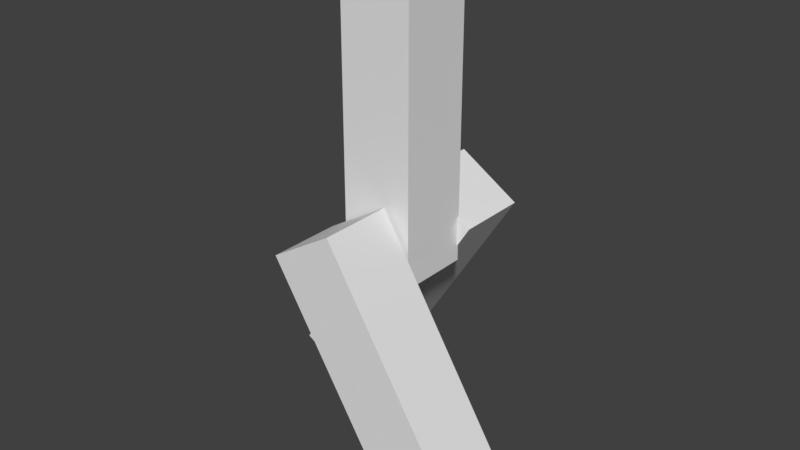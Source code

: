 # Source: dummy.blend  (saved by Blender 2.79.0; exported with 4.5.12 LTS)
import bpy
from mathutils import Matrix  # noqa: F401  (used for matrix-valued properties, if any)

bpy.ops.wm.read_factory_settings(use_empty=True)
scene = bpy.context.scene
scene.name = 'Scene'

# ---- collections
col_collection_1 = bpy.data.collections.new('Collection 1'); scene.collection.children.link(col_collection_1)

# ---- materials (node trees are filled in below, after node groups)
mat_material_001 = bpy.data.materials.new('Material.001')
mat_material_001.alpha_threshold = 0.0
mat_material_001.use_transparent_shadow = False
mat_material_001.roughness = 0.5
mat_material_001.line_color = (0.0, 0.0, 0.0, 1.0)
mat_material = bpy.data.materials.new('Material')
mat_material.alpha_threshold = 0.0
mat_material.use_transparent_shadow = False
mat_material.roughness = 0.5
mat_material.line_color = (0.0, 0.0, 0.0, 1.0)

# ---- material node trees

# ---- world
world_world = bpy.data.worlds.new('World'); scene.world = world_world
world_world.color = (0.05088, 0.05088, 0.05088)
world_world.use_sun_shadow = False
world_world.sun_shadow_jitter_overblur = 0.0
world_world.cycles.sampling_method = 'MANUAL'

# ---- meshes
me_cube_002 = bpy.data.meshes.new('Cube.002')
me_cube_002.from_pydata([(0.4074, 0.4074, -2.759), (0.4074, -0.4074, -2.759), (-0.4074, -0.4074, -2.759), (-0.4074, 0.4074, -2.759), (0.4074, 0.4074, 0.4), (0.4074, -0.4074, 0.4), (-0.4074, -0.4074, 0.4), (-0.4074, 0.4074, 0.4)], [], [(0, 1, 2, 3), (4, 7, 6, 5), (0, 4, 5, 1), (1, 5, 6, 2), (2, 6, 7, 3), (4, 0, 3, 7)])
me_cube_002.materials.append(mat_material_001)
me_cube_002.use_remesh_preserve_volume = False
me_cube_002.use_remesh_preserve_attributes = False
me_cube_002.use_mirror_vertex_groups = False
me_cube_002.update()
me_cube = bpy.data.meshes.new('Cube')
me_cube.from_pydata([(0.4074, 0.4074, -2.159), (0.4074, -0.4074, -2.159), (-0.4074, -0.4074, -2.159), (-0.4074, 0.4074, -2.159), (0.4074, 0.4074, 1.0), (0.4074, -0.4074, 1.0), (-0.4074, -0.4074, 1.0), (-0.4074, 0.4074, 1.0)], [], [(0, 1, 2, 3), (4, 7, 6, 5), (0, 4, 5, 1), (1, 5, 6, 2), (2, 6, 7, 3), (4, 0, 3, 7)])
me_cube.materials.append(mat_material)
me_cube.use_remesh_preserve_volume = False
me_cube.use_remesh_preserve_attributes = False
me_cube.use_mirror_vertex_groups = False
me_cube.update()
me_cube_001 = bpy.data.meshes.new('Cube.001')
me_cube_001.from_pydata([(0.4074, 0.4074, -2.759), (0.4074, -0.4074, -2.759), (-0.4074, -0.4074, -2.759), (-0.4074, 0.4074, -2.759), (0.4074, 0.4074, 0.4), (0.4074, -0.4074, 0.4), (-0.4074, -0.4074, 0.4), (-0.4074, 0.4074, 0.4)], [], [(0, 1, 2, 3), (4, 7, 6, 5), (0, 4, 5, 1), (1, 5, 6, 2), (2, 6, 7, 3), (4, 0, 3, 7)])
me_cube_001.materials.append(mat_material_001)
me_cube_001.use_remesh_preserve_volume = False
me_cube_001.use_remesh_preserve_attributes = False
me_cube_001.use_mirror_vertex_groups = False
me_cube_001.update()

# ---- objects
ob_cube_002 = bpy.data.objects.new('Cube.002', me_cube_002)
ob_cube = bpy.data.objects.new('Cube', me_cube)
ob_cube_001 = bpy.data.objects.new('Cube.001', me_cube_001)

# ---- transforms, parenting, visibility, modifiers, constraints
ob_cube_002.location = (0.0, 0.796, 2.78)
ob_cube_002.rotation_euler = (0.0, 0.5586, 0.0)
ob_cube_002.lock_rotations_4d = False
ob_cube_002.empty_display_type = 'ARROWS'
ob_cube_002.lineart.crease_threshold = 0.0
ob_cube.location = (0.0, 0.0, 4.652)
ob_cube.lock_rotations_4d = False
ob_cube.empty_display_type = 'ARROWS'
ob_cube.lineart.crease_threshold = 0.0
ob_cube_001.location = (0.0, -0.8532, 2.78)
ob_cube_001.rotation_euler = (0.0, -0.5497, 0.0)
ob_cube_001.lock_rotations_4d = False
ob_cube_001.empty_display_type = 'ARROWS'
ob_cube_001.lineart.crease_threshold = 0.0

# ---- collection membership
col_collection_1.objects.link(ob_cube_002)
col_collection_1.objects.link(ob_cube)
col_collection_1.objects.link(ob_cube_001)

# ---- scene / render settings (as saved in the file)
scene.frame_start = 1; scene.frame_end = 460; scene.frame_set(27)
scene.render.engine = 'BLENDER_EEVEE_NEXT'
scene.render.resolution_percentage = 50
scene.render.dither_intensity = 0.0
scene.cycles.use_denoising = False
scene.cycles.samples = 128
scene.cycles.sampling_pattern = 'TABULATED_SOBOL'
scene.cycles.use_adaptive_sampling = False
scene.cycles.use_light_tree = False
scene.cycles.blur_glossy = 0.0
scene.cycles.sample_clamp_indirect = 0.0
scene.view_settings.view_transform = 'Standard'
bpy.context.view_layer.update()

# ---- added for rendering (the .blend has no active camera and no usable light): camera, sun
cam_auto = bpy.data.cameras.new('AutoCamera')
cam_auto.lens = 50.0
cam_auto.sensor_width = 36.0
cam_auto.clip_end = 1000.0
ob_auto_camera = bpy.data.objects.new('AutoCamera', cam_auto)
scene.collection.objects.link(ob_auto_camera)
ob_auto_camera.location = (6.43815, -7.76575, 8.09197)
ob_auto_camera.rotation_euler = (1.09748, -7.21219e-08, 0.694738)
scene.camera = ob_auto_camera
light_auto_sun = bpy.data.lights.new('AutoSun', 'SUN')
light_auto_sun.energy = 3.0
light_auto_sun.angle = 0.0523599
ob_auto_sun = bpy.data.objects.new('AutoSun', light_auto_sun)
scene.collection.objects.link(ob_auto_sun)
ob_auto_sun.rotation_euler = (0.872665, 0.174533, 0.523599)
bpy.context.view_layer.update()
